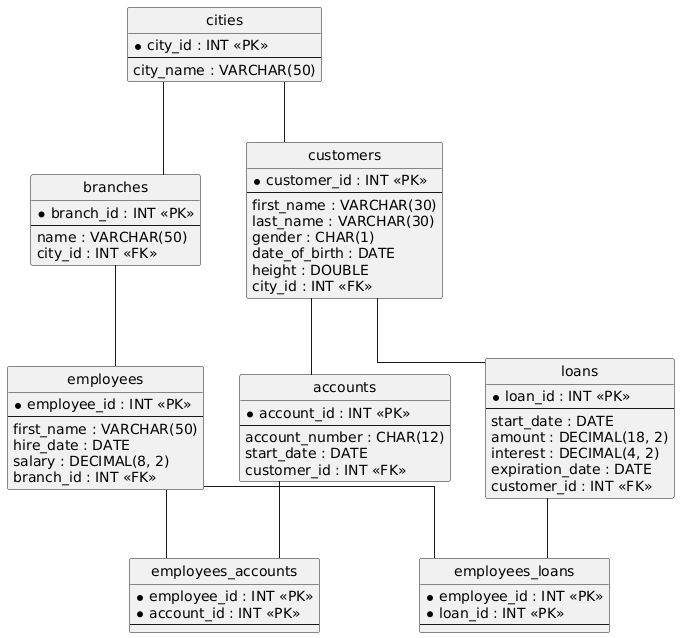

The diagram above was rendered by PlantUML. Its source (embedded in the PNG):
@startuml
hide circle
skinparam linetype ortho

entity "cities" as cities {
  * city_id : INT <<PK>>
  --
  city_name : VARCHAR(50)
}

entity "customers" as customers {
  * customer_id : INT <<PK>>
  --
  first_name : VARCHAR(30)
  last_name : VARCHAR(30)
  gender : CHAR(1)
  date_of_birth : DATE
  height : DOUBLE
  city_id : INT <<FK>>
}

entity "accounts" as accounts {
  * account_id : INT <<PK>>
  --
  account_number : CHAR(12)
  start_date : DATE
  customer_id : INT <<FK>>
}

entity "loans" as loans {
  * loan_id : INT <<PK>>
  --
  start_date : DATE
  amount : DECIMAL(18, 2)
  interest : DECIMAL(4, 2)
  expiration_date : DATE
  customer_id : INT <<FK>>
}

entity "branches" as branches {
  * branch_id : INT <<PK>>
  --
  name : VARCHAR(50)
  city_id : INT <<FK>>
}

entity "employees" as employees {
  * employee_id : INT <<PK>>
  --
  first_name : VARCHAR(50)
  hire_date : DATE
  salary : DECIMAL(8, 2)
  branch_id : INT <<FK>>
}

entity "employees_loans" as employees_loans {
  * employee_id : INT <<PK>>
  * loan_id : INT <<PK>>
  --
}

entity "employees_accounts" as employees_accounts {
  * employee_id : INT <<PK>>
  * account_id : INT <<PK>>
  --
}

cities -- customers
customers -- accounts
customers -- loans
cities -- branches
branches -- employees
employees -- employees_loans
loans -- employees_loans
employees -- employees_accounts
accounts -- employees_accounts
@enduml